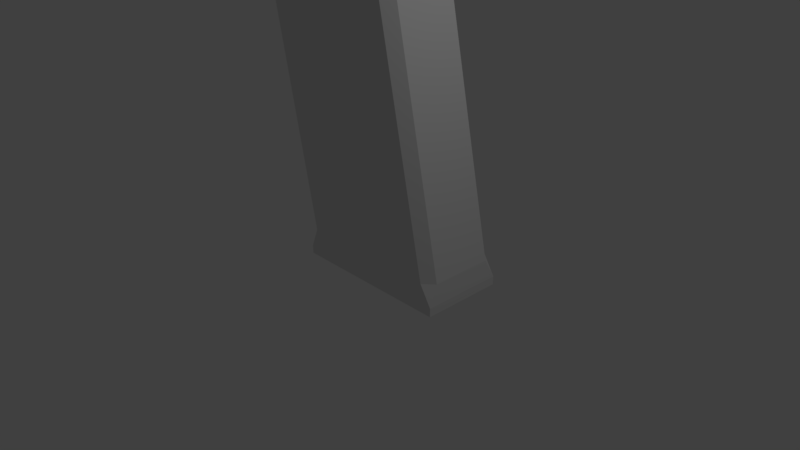 # Source: pistol.blend  (saved by Blender 2.79.0; exported with 4.5.12 LTS)
import bpy
from mathutils import Matrix  # noqa: F401  (used for matrix-valued properties, if any)

bpy.ops.wm.read_factory_settings(use_empty=True)
scene = bpy.context.scene
scene.name = 'Scene'

# ---- collections
col_collection_1 = bpy.data.collections.new('Collection 1'); scene.collection.children.link(col_collection_1)

# ---- materials (node trees are filled in below, after node groups)
mat_material = bpy.data.materials.new('Material')
mat_material.alpha_threshold = 0.0
mat_material.use_transparent_shadow = False
mat_material.roughness = 0.5
mat_material.line_color = (0.0, 0.0, 0.0, 1.0)

# ---- material node trees

# ---- world
world_world = bpy.data.worlds.new('World'); scene.world = world_world
world_world.color = (0.05088, 0.05088, 0.05088)
world_world.use_sun_shadow = False
world_world.sun_shadow_jitter_overblur = 0.0
world_world.cycles.sampling_method = 'MANUAL'

# ---- cameras
cam_camera = bpy.data.cameras.new('Camera')
cam_camera.clip_end = 100.0
cam_camera.lens = 35.0
cam_camera.sensor_width = 32.0
cam_camera.sensor_height = 18.0
cam_camera.ortho_scale = 7.314
cam_camera.dof.focus_distance = 0.0
cam_camera.dof.aperture_fstop = 128.0

# ---- lights
light_lamp = bpy.data.lights.new('Lamp', 'POINT')
light_lamp.transmission_factor = 0.0
light_lamp.cutoff_distance = 30.0
light_lamp.energy = 100.0
light_lamp.shadow_buffer_clip_start = 1.001
light_lamp.shadow_soft_size = 0.1
light_lamp.shadow_maximum_resolution = 0.006
light_lamp.use_absolute_resolution = True

# ---- meshes
me_cube = bpy.data.meshes.new('Cube')
me_cube.from_pydata([(1.248, 1.0, -0.3239), (1.248, -0.139, -0.3239), (-1.0, -0.139, -0.3239), (-1.0, 1.0, -0.3239), (1.22, 0.8638, 0.06281), (1.248, 1.0, -0.2066), (1.08, 1.0, 0.06575), (1.22, -0.002872, 0.06281), (1.08, -0.139, 0.06575), (1.248, -0.139, -0.2066), (-0.8896, -0.139, 0.06575), (-1.028, -0.002871, 0.06281), (-1.0, -0.139, -0.2066), (-0.8896, 1.0, 0.06575), (-1.0, 1.0, -0.2066), (-1.028, 0.8638, 0.06281), (0.4924, 0.8638, 3.504), (0.3538, 1.0, 3.501), (0.328, 0.8638, 3.637), (0.4924, -0.002872, 3.504), (0.328, -0.002872, 3.637), (0.3538, -0.139, 3.501), (-1.616, 1.0, 3.501), (-1.755, 0.8638, 3.504), (-1.647, 0.8638, 3.637), (-1.616, -0.139, 3.501), (-1.647, -0.002871, 3.637), (-1.755, -0.002871, 3.504)], [], [(0, 1, 2, 3), (7, 4, 16, 19), (6, 13, 22, 17), (10, 8, 21, 25), (15, 11, 27, 23), (0, 5, 9, 1), (2, 12, 14, 3), (1, 9, 12, 2), (18, 24, 26, 20), (4, 5, 6), (7, 8, 9), (10, 11, 12), (13, 14, 15), (16, 17, 18), (19, 20, 21), (22, 23, 24), (25, 26, 27), (4, 7, 9, 5), (5, 14, 13, 6), (8, 10, 12, 9), (11, 15, 14, 12), (18, 20, 19, 16), (17, 22, 24, 18), (20, 26, 25, 21), (26, 24, 23, 27), (15, 23, 22, 13), (16, 4, 6, 17), (7, 19, 21, 8), (27, 11, 10, 25), (5, 0, 3, 14)])
me_cube.materials.append(mat_material)
me_cube.use_remesh_preserve_volume = False
me_cube.use_remesh_preserve_attributes = False
me_cube.use_mirror_vertex_groups = False
me_cube.update()

# ---- objects
ob_cube = bpy.data.objects.new('Cube', me_cube)
ob_lamp = bpy.data.objects.new('Lamp', light_lamp)
ob_camera = bpy.data.objects.new('Camera', cam_camera)

# ---- transforms, parenting, visibility, modifiers, constraints
ob_cube.location = (0.0, 0.0, 0.0)
ob_cube.lock_rotations_4d = False
ob_cube.empty_display_type = 'ARROWS'
ob_cube.lineart.crease_threshold = 0.0
ob_lamp.location = (4.076, 1.005, 5.904)
ob_lamp.rotation_euler = (0.6503, 0.05522, 1.866)
ob_lamp.lock_rotations_4d = False
ob_lamp.empty_display_type = 'ARROWS'
ob_lamp.color = (0.0, 0.0, 0.0, 0.0)
ob_lamp.lineart.crease_threshold = 0.0
ob_camera.location = (7.481, -6.508, 5.344)
ob_camera.rotation_euler = (1.109, 0.0, 0.8149)
ob_camera.lock_rotations_4d = False
ob_camera.empty_display_type = 'ARROWS'
ob_camera.color = (0.0, 0.0, 0.0, 0.0)
ob_camera.display_type = 'WIRE'
ob_camera.lineart.crease_threshold = 0.0

# ---- collection membership
col_collection_1.objects.link(ob_cube)
col_collection_1.objects.link(ob_lamp)
col_collection_1.objects.link(ob_camera)

# ---- scene / render settings (as saved in the file)
scene.camera = ob_camera
scene.frame_start = 1; scene.frame_end = 250; scene.frame_set(1)
scene.render.engine = 'BLENDER_EEVEE_NEXT'
scene.render.resolution_percentage = 50
scene.render.dither_intensity = 0.0
scene.cycles.use_denoising = False
scene.cycles.samples = 128
scene.cycles.sampling_pattern = 'TABULATED_SOBOL'
scene.cycles.use_adaptive_sampling = False
scene.cycles.use_light_tree = False
scene.cycles.blur_glossy = 0.0
scene.cycles.sample_clamp_indirect = 0.0
scene.view_settings.view_transform = 'Standard'
bpy.context.view_layer.update()
